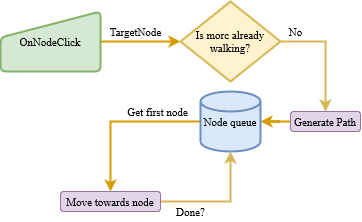

The diagram above was exported from draw.io. Its source (the exported page's mxGraphModel, read from the mxfile embedded in the PNG):
<mxGraphModel dx="906" dy="540" grid="1" gridSize="10" guides="1" tooltips="1" connect="1" arrows="1" fold="1" page="1" pageScale="1" pageWidth="413" pageHeight="291" math="0" shadow="0">
  <root>
    <mxCell id="WIyWlLk6GJQsqaUBKTNV-0" />
    <mxCell id="WIyWlLk6GJQsqaUBKTNV-1" parent="WIyWlLk6GJQsqaUBKTNV-0" />
    <mxCell id="ujRSoZakPyejvbhQcVdo-0" style="edgeStyle=orthogonalEdgeStyle;rounded=0;orthogonalLoop=1;jettySize=auto;html=1;fontFamily=Times New Roman;fontSize=11;fontColor=default;strokeWidth=2;fillColor=#ffe6cc;strokeColor=#d79b00;entryX=0;entryY=0.5;entryDx=0;entryDy=0;entryPerimeter=0;exitX=1;exitY=0.5;exitDx=0;exitDy=0;" edge="1" parent="WIyWlLk6GJQsqaUBKTNV-1" source="ujRSoZakPyejvbhQcVdo-1" target="ujRSoZakPyejvbhQcVdo-4">
      <mxGeometry relative="1" as="geometry">
        <mxPoint x="190" y="50" as="targetPoint" />
        <mxPoint x="100" y="60" as="sourcePoint" />
      </mxGeometry>
    </mxCell>
    <mxCell id="ujRSoZakPyejvbhQcVdo-1" value="OnNodeClick" style="html=1;strokeWidth=2;shape=manualInput;whiteSpace=wrap;rounded=1;size=26;arcSize=11;fontFamily=Times New Roman;fontSize=11;fillColor=#d5e8d4;strokeColor=#82b366;" vertex="1" parent="WIyWlLk6GJQsqaUBKTNV-1">
      <mxGeometry x="10" y="30" width="100" height="60" as="geometry" />
    </mxCell>
    <mxCell id="ujRSoZakPyejvbhQcVdo-2" value="TargetNode" style="text;html=1;align=center;verticalAlign=middle;resizable=0;points=[];autosize=1;strokeColor=none;fillColor=none;fontSize=11;fontFamily=Times New Roman;fontColor=default;" vertex="1" parent="WIyWlLk6GJQsqaUBKTNV-1">
      <mxGeometry x="110" y="40" width="70" height="20" as="geometry" />
    </mxCell>
    <mxCell id="ujRSoZakPyejvbhQcVdo-3" style="edgeStyle=orthogonalEdgeStyle;shape=connector;rounded=0;orthogonalLoop=1;jettySize=auto;html=1;labelBackgroundColor=default;fontFamily=Times New Roman;fontSize=11;fontColor=default;endArrow=classic;strokeColor=#d6b656;strokeWidth=2;fillColor=#fff2cc;entryX=0.5;entryY=0;entryDx=0;entryDy=0;" edge="1" parent="WIyWlLk6GJQsqaUBKTNV-1" source="ujRSoZakPyejvbhQcVdo-4" target="ujRSoZakPyejvbhQcVdo-6">
      <mxGeometry relative="1" as="geometry">
        <mxPoint x="330" y="130" as="targetPoint" />
      </mxGeometry>
    </mxCell>
    <mxCell id="ujRSoZakPyejvbhQcVdo-4" value="Is morc already walking?" style="strokeWidth=2;html=1;shape=mxgraph.flowchart.decision;whiteSpace=wrap;rounded=1;fontFamily=Times New Roman;fontSize=11;fillColor=#fff2cc;strokeColor=#d6b656;" vertex="1" parent="WIyWlLk6GJQsqaUBKTNV-1">
      <mxGeometry x="190" y="20" width="100" height="80" as="geometry" />
    </mxCell>
    <mxCell id="ujRSoZakPyejvbhQcVdo-5" value="No" style="text;html=1;align=center;verticalAlign=middle;resizable=0;points=[];autosize=1;strokeColor=none;fillColor=none;fontSize=11;fontFamily=Times New Roman;fontColor=default;" vertex="1" parent="WIyWlLk6GJQsqaUBKTNV-1">
      <mxGeometry x="290" y="40" width="30" height="20" as="geometry" />
    </mxCell>
    <mxCell id="ujRSoZakPyejvbhQcVdo-8" style="edgeStyle=orthogonalEdgeStyle;shape=connector;rounded=0;orthogonalLoop=1;jettySize=auto;html=1;labelBackgroundColor=default;fontFamily=Times New Roman;fontSize=11;fontColor=default;endArrow=classic;strokeColor=#d79b00;strokeWidth=2;fillColor=#ffe6cc;" edge="1" parent="WIyWlLk6GJQsqaUBKTNV-1" source="ujRSoZakPyejvbhQcVdo-6" target="ujRSoZakPyejvbhQcVdo-7">
      <mxGeometry relative="1" as="geometry" />
    </mxCell>
    <mxCell id="ujRSoZakPyejvbhQcVdo-6" value="Generate Path" style="rounded=1;whiteSpace=wrap;html=1;fontFamily=Times New Roman;fontSize=11;fillColor=#e1d5e7;strokeColor=#9673a6;" vertex="1" parent="WIyWlLk6GJQsqaUBKTNV-1">
      <mxGeometry x="300" y="130" width="70" height="20" as="geometry" />
    </mxCell>
    <mxCell id="ujRSoZakPyejvbhQcVdo-9" style="edgeStyle=orthogonalEdgeStyle;shape=connector;rounded=0;orthogonalLoop=1;jettySize=auto;html=1;labelBackgroundColor=default;fontFamily=Times New Roman;fontSize=11;fontColor=default;endArrow=classic;strokeColor=#d79b00;strokeWidth=2;fillColor=#ffe6cc;entryX=0.5;entryY=0;entryDx=0;entryDy=0;" edge="1" parent="WIyWlLk6GJQsqaUBKTNV-1" source="ujRSoZakPyejvbhQcVdo-7" target="ujRSoZakPyejvbhQcVdo-12">
      <mxGeometry relative="1" as="geometry">
        <mxPoint x="100" y="210" as="targetPoint" />
      </mxGeometry>
    </mxCell>
    <mxCell id="ujRSoZakPyejvbhQcVdo-7" value="Node queue" style="strokeWidth=2;html=1;shape=mxgraph.flowchart.database;whiteSpace=wrap;rounded=1;fontFamily=Times New Roman;fontSize=11;fillColor=#dae8fc;strokeColor=#6c8ebf;" vertex="1" parent="WIyWlLk6GJQsqaUBKTNV-1">
      <mxGeometry x="210" y="110" width="60" height="60" as="geometry" />
    </mxCell>
    <mxCell id="ujRSoZakPyejvbhQcVdo-10" value="Get first node" style="text;html=1;align=center;verticalAlign=middle;resizable=0;points=[];autosize=1;strokeColor=none;fillColor=none;fontSize=11;fontFamily=Times New Roman;fontColor=default;" vertex="1" parent="WIyWlLk6GJQsqaUBKTNV-1">
      <mxGeometry x="127" y="120" width="80" height="20" as="geometry" />
    </mxCell>
    <mxCell id="ujRSoZakPyejvbhQcVdo-13" style="edgeStyle=orthogonalEdgeStyle;shape=connector;rounded=0;orthogonalLoop=1;jettySize=auto;html=1;entryX=0.5;entryY=1;entryDx=0;entryDy=0;entryPerimeter=0;labelBackgroundColor=default;fontFamily=Times New Roman;fontSize=11;fontColor=default;endArrow=classic;strokeColor=#d6b656;strokeWidth=2;fillColor=#fff2cc;" edge="1" parent="WIyWlLk6GJQsqaUBKTNV-1" source="ujRSoZakPyejvbhQcVdo-12" target="ujRSoZakPyejvbhQcVdo-7">
      <mxGeometry relative="1" as="geometry">
        <Array as="points">
          <mxPoint x="240" y="220" />
        </Array>
      </mxGeometry>
    </mxCell>
    <mxCell id="ujRSoZakPyejvbhQcVdo-12" value="Move towards node" style="rounded=1;whiteSpace=wrap;html=1;fontFamily=Times New Roman;fontSize=11;fillColor=#e1d5e7;strokeColor=#9673a6;" vertex="1" parent="WIyWlLk6GJQsqaUBKTNV-1">
      <mxGeometry x="70" y="210" width="100" height="20" as="geometry" />
    </mxCell>
    <mxCell id="ujRSoZakPyejvbhQcVdo-14" value="Done?" style="text;html=1;align=center;verticalAlign=middle;resizable=0;points=[];autosize=1;strokeColor=none;fillColor=none;fontSize=11;fontFamily=Times New Roman;fontColor=default;" vertex="1" parent="WIyWlLk6GJQsqaUBKTNV-1">
      <mxGeometry x="180" y="220" width="40" height="20" as="geometry" />
    </mxCell>
  </root>
</mxGraphModel>